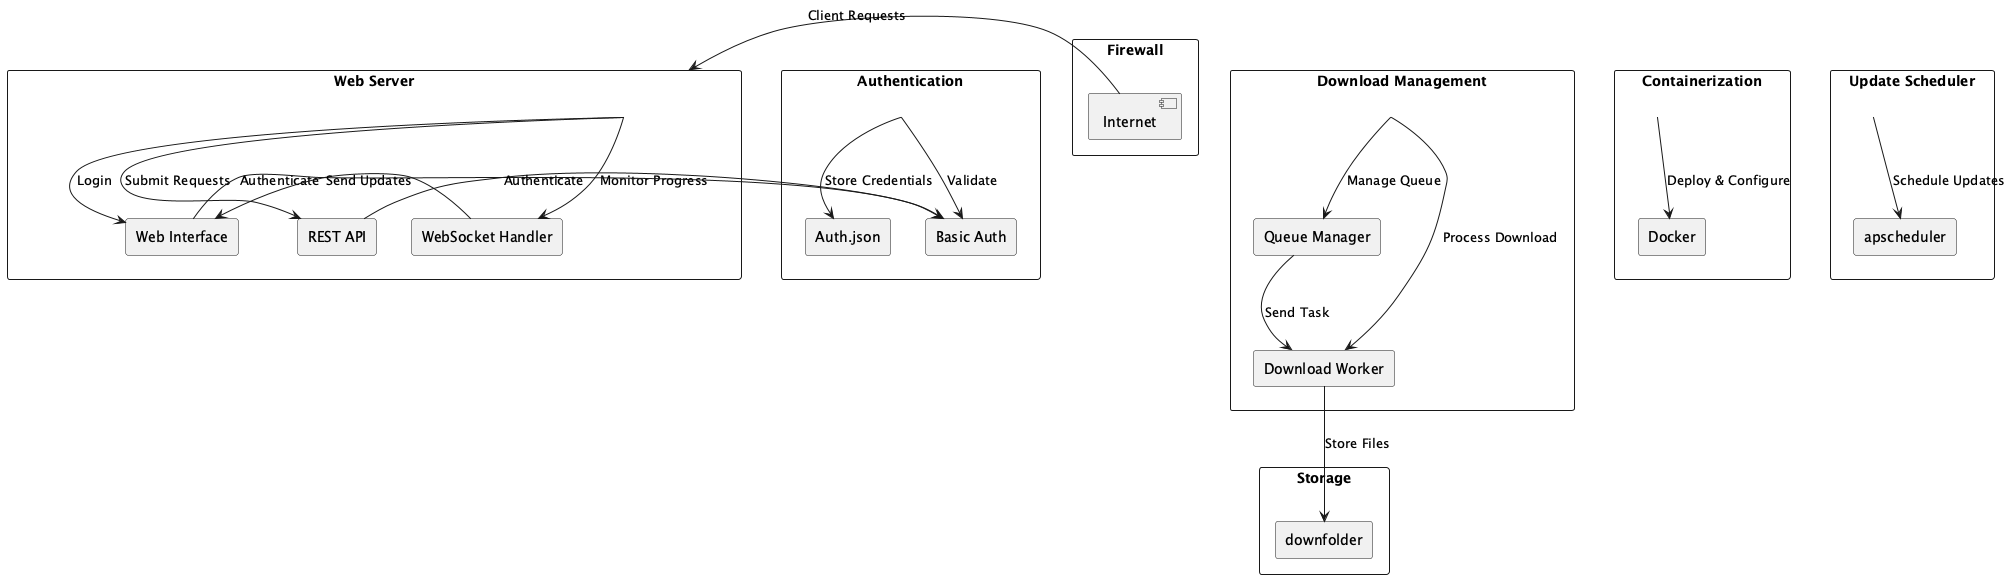

The diagram above was rendered by PlantUML. Its source (embedded in the PNG):
@startuml
rectangle "Web Server" as WebServer {
  rectangle "Web Interface" as WebInterface
  rectangle "REST API" as RESTAPI
  rectangle "WebSocket Handler" as WebSocketHandler
}

rectangle "Download Management" as DownloadManagement {
  rectangle "Queue Manager" as QueueManager
  rectangle "Download Worker" as DownloadWorker
}

rectangle "Authentication" as Authentication {
  rectangle "Basic Auth" as BasicAuth
  rectangle "Auth.json" as AuthJson
}

rectangle "Containerization" as Containerization {
  rectangle "Docker" as Docker
}

rectangle "Update Scheduler" as UpdateScheduler {
  rectangle "apscheduler" as Apscheduler
}

rectangle "Storage" as Storage {
  rectangle "downfolder" as Downfolder
}

WebServer -down-> WebInterface : "Login"
WebServer -down-> RESTAPI : "Submit Requests"
WebServer -down-> WebSocketHandler : "Monitor Progress"

DownloadManagement -down-> QueueManager : "Manage Queue"
DownloadManagement -down-> DownloadWorker : "Process Download"

Authentication -down-> BasicAuth : "Validate"
Authentication -down-> AuthJson : "Store Credentials"

Containerization -down-> Docker : "Deploy & Configure"

UpdateScheduler -down-> Apscheduler : "Schedule Updates"

WebInterface -right-> BasicAuth : "Authenticate"
RESTAPI -right-> BasicAuth : "Authenticate"

QueueManager -down-> DownloadWorker : "Send Task"

WebSocketHandler -right-> WebInterface : "Send Updates"

DownloadWorker -down-> Downfolder : "Store Files"

rectangle "Firewall" as Firewall {
  [Internet] -right-> WebServer : "Client Requests"
}
@enduml